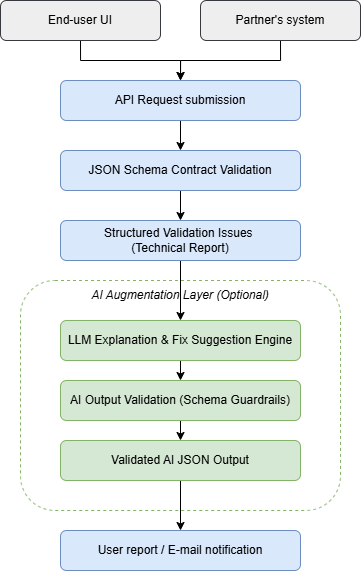

The diagram above was exported from draw.io. Its source (the exported page's mxGraphModel, read from the mxfile embedded in the PNG):
<mxGraphModel dx="915" dy="588" grid="1" gridSize="10" guides="1" tooltips="1" connect="1" arrows="1" fold="1" page="1" pageScale="1" pageWidth="850" pageHeight="1100" math="0" shadow="0">
  <root>
    <mxCell id="0" />
    <mxCell id="1" parent="0" />
    <mxCell id="4UBBAvjxv_K_n1MeDDUi-11" parent="1" style="rounded=1;whiteSpace=wrap;html=1;fillColor=#FFFFFF;strokeColor=#82b366;dashed=1;" value="" vertex="1">
      <mxGeometry height="230" width="320" x="120" y="360" as="geometry" />
    </mxCell>
    <mxCell id="4UBBAvjxv_K_n1MeDDUi-5" edge="1" parent="1" source="4UBBAvjxv_K_n1MeDDUi-2" style="edgeStyle=orthogonalEdgeStyle;rounded=0;orthogonalLoop=1;jettySize=auto;html=1;exitX=0.5;exitY=1;exitDx=0;exitDy=0;entryX=0.5;entryY=0;entryDx=0;entryDy=0;" target="4UBBAvjxv_K_n1MeDDUi-4">
      <mxGeometry relative="1" as="geometry" />
    </mxCell>
    <mxCell id="4UBBAvjxv_K_n1MeDDUi-2" parent="1" style="rounded=1;whiteSpace=wrap;html=1;fillColor=#eeeeee;strokeColor=#36393d;" value="End-user UI" vertex="1">
      <mxGeometry height="40" width="160" x="100" y="80" as="geometry" />
    </mxCell>
    <mxCell id="4UBBAvjxv_K_n1MeDDUi-6" edge="1" parent="1" source="4UBBAvjxv_K_n1MeDDUi-3" style="edgeStyle=orthogonalEdgeStyle;rounded=0;orthogonalLoop=1;jettySize=auto;html=1;exitX=0.5;exitY=1;exitDx=0;exitDy=0;entryX=0.5;entryY=0;entryDx=0;entryDy=0;" target="4UBBAvjxv_K_n1MeDDUi-4">
      <mxGeometry relative="1" as="geometry" />
    </mxCell>
    <mxCell id="4UBBAvjxv_K_n1MeDDUi-3" parent="1" style="rounded=1;whiteSpace=wrap;html=1;fillColor=#eeeeee;strokeColor=#36393d;" value="Partner's system" vertex="1">
      <mxGeometry height="40" width="160" x="300" y="80" as="geometry" />
    </mxCell>
    <mxCell id="4UBBAvjxv_K_n1MeDDUi-8" edge="1" parent="1" source="4UBBAvjxv_K_n1MeDDUi-4" style="edgeStyle=orthogonalEdgeStyle;rounded=0;orthogonalLoop=1;jettySize=auto;html=1;exitX=0.5;exitY=1;exitDx=0;exitDy=0;entryX=0.5;entryY=0;entryDx=0;entryDy=0;" target="4UBBAvjxv_K_n1MeDDUi-7">
      <mxGeometry relative="1" as="geometry" />
    </mxCell>
    <mxCell id="4UBBAvjxv_K_n1MeDDUi-4" parent="1" style="rounded=1;whiteSpace=wrap;html=1;fillColor=#dae8fc;strokeColor=#6c8ebf;" value="API Request submission" vertex="1">
      <mxGeometry height="40" width="240" x="160" y="160" as="geometry" />
    </mxCell>
    <mxCell id="4UBBAvjxv_K_n1MeDDUi-14" edge="1" parent="1" source="4UBBAvjxv_K_n1MeDDUi-7" style="edgeStyle=orthogonalEdgeStyle;rounded=0;orthogonalLoop=1;jettySize=auto;html=1;exitX=0.5;exitY=1;exitDx=0;exitDy=0;entryX=0.5;entryY=0;entryDx=0;entryDy=0;" target="4UBBAvjxv_K_n1MeDDUi-10">
      <mxGeometry relative="1" as="geometry" />
    </mxCell>
    <mxCell id="4UBBAvjxv_K_n1MeDDUi-7" parent="1" style="rounded=1;whiteSpace=wrap;html=1;fillColor=#dae8fc;strokeColor=#6c8ebf;" value="JSON Schema Contract Validation" vertex="1">
      <mxGeometry height="40" width="240" x="160" y="230" as="geometry" />
    </mxCell>
    <mxCell id="4UBBAvjxv_K_n1MeDDUi-15" edge="1" parent="1" source="4UBBAvjxv_K_n1MeDDUi-10" style="edgeStyle=orthogonalEdgeStyle;rounded=0;orthogonalLoop=1;jettySize=auto;html=1;exitX=0.5;exitY=1;exitDx=0;exitDy=0;entryX=0.5;entryY=0;entryDx=0;entryDy=0;" target="4UBBAvjxv_K_n1MeDDUi-13">
      <mxGeometry relative="1" as="geometry" />
    </mxCell>
    <mxCell id="4UBBAvjxv_K_n1MeDDUi-10" parent="1" style="rounded=1;whiteSpace=wrap;html=1;fillColor=#dae8fc;strokeColor=#6c8ebf;" value="Structured Validation Issues&amp;nbsp;&lt;div&gt;(Technical Report)&lt;/div&gt;" vertex="1">
      <mxGeometry height="40" width="240" x="160" y="300" as="geometry" />
    </mxCell>
    <mxCell id="4UBBAvjxv_K_n1MeDDUi-12" parent="1" style="text;html=1;whiteSpace=wrap;strokeColor=none;fillColor=none;align=center;verticalAlign=middle;rounded=0;" value="&lt;i&gt;AI Augmentation Layer (Optional)&lt;/i&gt;" vertex="1">
      <mxGeometry height="30" width="240" x="160" y="360" as="geometry" />
    </mxCell>
    <mxCell id="4UBBAvjxv_K_n1MeDDUi-18" edge="1" parent="1" source="4UBBAvjxv_K_n1MeDDUi-13" style="edgeStyle=orthogonalEdgeStyle;rounded=0;orthogonalLoop=1;jettySize=auto;html=1;exitX=0.5;exitY=1;exitDx=0;exitDy=0;entryX=0.5;entryY=0;entryDx=0;entryDy=0;" target="4UBBAvjxv_K_n1MeDDUi-16">
      <mxGeometry relative="1" as="geometry" />
    </mxCell>
    <mxCell id="4UBBAvjxv_K_n1MeDDUi-13" parent="1" style="rounded=1;whiteSpace=wrap;html=1;fillColor=#d5e8d4;strokeColor=#82b366;" value="LLM Explanation &amp;amp; Fix Suggestion Engine" vertex="1">
      <mxGeometry height="40" width="240" x="160" y="400" as="geometry" />
    </mxCell>
    <mxCell id="4UBBAvjxv_K_n1MeDDUi-19" edge="1" parent="1" source="4UBBAvjxv_K_n1MeDDUi-16" style="edgeStyle=orthogonalEdgeStyle;rounded=0;orthogonalLoop=1;jettySize=auto;html=1;exitX=0.5;exitY=1;exitDx=0;exitDy=0;entryX=0.5;entryY=0;entryDx=0;entryDy=0;" target="4UBBAvjxv_K_n1MeDDUi-17">
      <mxGeometry relative="1" as="geometry" />
    </mxCell>
    <mxCell id="4UBBAvjxv_K_n1MeDDUi-16" parent="1" style="rounded=1;whiteSpace=wrap;html=1;fillColor=#d5e8d4;strokeColor=#82b366;" value="AI Output Validation (Schema Guardrails)" vertex="1">
      <mxGeometry height="40" width="240" x="160" y="460" as="geometry" />
    </mxCell>
    <mxCell id="4UBBAvjxv_K_n1MeDDUi-21" edge="1" parent="1" source="4UBBAvjxv_K_n1MeDDUi-17" style="edgeStyle=orthogonalEdgeStyle;rounded=0;orthogonalLoop=1;jettySize=auto;html=1;exitX=0.5;exitY=1;exitDx=0;exitDy=0;entryX=0.5;entryY=0;entryDx=0;entryDy=0;" target="4UBBAvjxv_K_n1MeDDUi-20">
      <mxGeometry relative="1" as="geometry" />
    </mxCell>
    <mxCell id="4UBBAvjxv_K_n1MeDDUi-17" parent="1" style="rounded=1;whiteSpace=wrap;html=1;fillColor=#d5e8d4;strokeColor=#82b366;" value="Validated AI JSON Output" vertex="1">
      <mxGeometry height="40" width="240" x="160" y="520" as="geometry" />
    </mxCell>
    <mxCell id="4UBBAvjxv_K_n1MeDDUi-20" parent="1" style="rounded=1;whiteSpace=wrap;html=1;fillColor=#dae8fc;strokeColor=#6c8ebf;" value="User report / E-mail notification" vertex="1">
      <mxGeometry height="40" width="240" x="160" y="610" as="geometry" />
    </mxCell>
  </root>
</mxGraphModel>